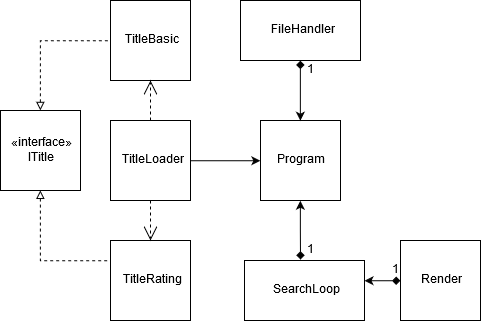

The diagram above was exported from draw.io. Its source (the exported page's mxGraphModel, read from the mxfile embedded in the PNG):
<mxGraphModel dx="716" dy="397" grid="1" gridSize="10" guides="1" tooltips="1" connect="1" arrows="1" fold="1" page="1" pageScale="1" pageWidth="1169" pageHeight="826" background="#ffffff" math="0" shadow="0">
  <root>
    <mxCell id="0" />
    <mxCell id="1" parent="0" />
    <mxCell id="lAEqwCXEi4UFUCl1Ez3s-1" value="" style="whiteSpace=wrap;html=1;aspect=fixed;" vertex="1" parent="1">
      <mxGeometry x="600" y="280" width="80" height="80" as="geometry" />
    </mxCell>
    <mxCell id="lAEqwCXEi4UFUCl1Ez3s-3" value="Program" style="text;html=1;strokeColor=none;fillColor=none;align=center;verticalAlign=middle;whiteSpace=wrap;rounded=0;" vertex="1" parent="1">
      <mxGeometry x="600" y="280" width="80" height="80" as="geometry" />
    </mxCell>
    <mxCell id="lAEqwCXEi4UFUCl1Ez3s-5" value="" style="whiteSpace=wrap;html=1;aspect=fixed;" vertex="1" parent="1">
      <mxGeometry x="740" y="400" width="80" height="80" as="geometry" />
    </mxCell>
    <mxCell id="lAEqwCXEi4UFUCl1Ez3s-19" style="edgeStyle=orthogonalEdgeStyle;rounded=0;orthogonalLoop=1;jettySize=auto;html=1;exitX=0;exitY=0.5;exitDx=0;exitDy=0;startArrow=diamond;startFill=1;" edge="1" parent="1" source="lAEqwCXEi4UFUCl1Ez3s-7">
      <mxGeometry relative="1" as="geometry">
        <mxPoint x="750" y="320" as="sourcePoint" />
        <mxPoint x="704" y="440" as="targetPoint" />
      </mxGeometry>
    </mxCell>
    <mxCell id="lAEqwCXEi4UFUCl1Ez3s-7" value="Render" style="text;html=1;strokeColor=none;fillColor=none;align=center;verticalAlign=middle;whiteSpace=wrap;rounded=0;" vertex="1" parent="1">
      <mxGeometry x="740" y="400" width="80" height="80" as="geometry" />
    </mxCell>
    <mxCell id="lAEqwCXEi4UFUCl1Ez3s-12" style="edgeStyle=orthogonalEdgeStyle;rounded=0;orthogonalLoop=1;jettySize=auto;html=1;entryX=0.5;entryY=1;entryDx=0;entryDy=0;" edge="1" parent="1">
      <mxGeometry relative="1" as="geometry">
        <mxPoint x="639.8095238095239" y="460" as="sourcePoint" />
        <mxPoint x="639.8095238095239" y="459.80952380952374" as="targetPoint" />
        <Array as="points">
          <mxPoint x="640" y="460" />
          <mxPoint x="640" y="460" />
        </Array>
      </mxGeometry>
    </mxCell>
    <mxCell id="lAEqwCXEi4UFUCl1Ez3s-27" style="edgeStyle=orthogonalEdgeStyle;rounded=0;orthogonalLoop=1;jettySize=auto;html=1;entryX=0.5;entryY=1;entryDx=0;entryDy=0;startArrow=diamond;startFill=1;" edge="1" parent="1" target="lAEqwCXEi4UFUCl1Ez3s-3">
      <mxGeometry relative="1" as="geometry">
        <mxPoint x="640" y="419" as="sourcePoint" />
      </mxGeometry>
    </mxCell>
    <mxCell id="lAEqwCXEi4UFUCl1Ez3s-17" value="SearchLoop" style="rounded=0;whiteSpace=wrap;html=1;" vertex="1" parent="1">
      <mxGeometry x="584" y="420" width="120" height="60" as="geometry" />
    </mxCell>
    <mxCell id="lAEqwCXEi4UFUCl1Ez3s-29" value="1" style="text;html=1;strokeColor=none;fillColor=none;align=center;verticalAlign=middle;whiteSpace=wrap;rounded=0;" vertex="1" parent="1">
      <mxGeometry x="730" y="420" width="10" height="20" as="geometry" />
    </mxCell>
    <mxCell id="lAEqwCXEi4UFUCl1Ez3s-32" value="1" style="text;html=1;strokeColor=none;fillColor=none;align=center;verticalAlign=middle;whiteSpace=wrap;rounded=0;" vertex="1" parent="1">
      <mxGeometry x="630" y="400" width="40" height="20" as="geometry" />
    </mxCell>
    <mxCell id="lAEqwCXEi4UFUCl1Ez3s-34" style="edgeStyle=orthogonalEdgeStyle;rounded=0;orthogonalLoop=1;jettySize=auto;html=1;entryX=0.5;entryY=0;entryDx=0;entryDy=0;exitX=0.5;exitY=1;exitDx=0;exitDy=0;startArrow=diamond;startFill=1;" edge="1" parent="1" source="lAEqwCXEi4UFUCl1Ez3s-33" target="lAEqwCXEi4UFUCl1Ez3s-3">
      <mxGeometry relative="1" as="geometry">
        <mxPoint x="640" y="240" as="sourcePoint" />
      </mxGeometry>
    </mxCell>
    <mxCell id="lAEqwCXEi4UFUCl1Ez3s-33" value="FileHandler" style="rounded=0;whiteSpace=wrap;html=1;" vertex="1" parent="1">
      <mxGeometry x="580" y="160" width="120" height="60" as="geometry" />
    </mxCell>
    <mxCell id="lAEqwCXEi4UFUCl1Ez3s-36" value="1" style="text;html=1;strokeColor=none;fillColor=none;align=center;verticalAlign=middle;whiteSpace=wrap;rounded=0;" vertex="1" parent="1">
      <mxGeometry x="630" y="220" width="40" height="20" as="geometry" />
    </mxCell>
    <mxCell id="lAEqwCXEi4UFUCl1Ez3s-37" value="&lt;div&gt;«interface»&lt;/div&gt;&lt;div&gt;ITitle&lt;br&gt;&lt;/div&gt;" style="whiteSpace=wrap;html=1;aspect=fixed;" vertex="1" parent="1">
      <mxGeometry x="340" y="270" width="80" height="80" as="geometry" />
    </mxCell>
    <mxCell id="lAEqwCXEi4UFUCl1Ez3s-61" style="edgeStyle=orthogonalEdgeStyle;rounded=0;orthogonalLoop=1;jettySize=auto;html=1;dashed=1;startArrow=block;startFill=0;endArrow=none;endFill=0;exitX=0.5;exitY=0;exitDx=0;exitDy=0;entryX=0;entryY=0.5;entryDx=0;entryDy=0;" edge="1" parent="1" source="lAEqwCXEi4UFUCl1Ez3s-37" target="lAEqwCXEi4UFUCl1Ez3s-38">
      <mxGeometry relative="1" as="geometry" />
    </mxCell>
    <mxCell id="lAEqwCXEi4UFUCl1Ez3s-38" value="TitleBasic" style="whiteSpace=wrap;html=1;aspect=fixed;" vertex="1" parent="1">
      <mxGeometry x="450" y="160" width="80" height="80" as="geometry" />
    </mxCell>
    <mxCell id="lAEqwCXEi4UFUCl1Ez3s-60" style="edgeStyle=orthogonalEdgeStyle;rounded=0;orthogonalLoop=1;jettySize=auto;html=1;dashed=1;startArrow=block;startFill=0;exitX=0.5;exitY=1;exitDx=0;exitDy=0;endArrow=none;endFill=0;entryX=0;entryY=0.5;entryDx=0;entryDy=0;" edge="1" parent="1" source="lAEqwCXEi4UFUCl1Ez3s-37" target="lAEqwCXEi4UFUCl1Ez3s-39">
      <mxGeometry relative="1" as="geometry">
        <mxPoint x="440" y="420" as="targetPoint" />
        <Array as="points">
          <mxPoint x="380" y="420" />
        </Array>
      </mxGeometry>
    </mxCell>
    <mxCell id="lAEqwCXEi4UFUCl1Ez3s-39" value="TitleRating" style="whiteSpace=wrap;html=1;aspect=fixed;" vertex="1" parent="1">
      <mxGeometry x="450" y="400" width="80" height="80" as="geometry" />
    </mxCell>
    <mxCell id="lAEqwCXEi4UFUCl1Ez3s-62" style="edgeStyle=orthogonalEdgeStyle;rounded=0;orthogonalLoop=1;jettySize=auto;html=1;entryX=0;entryY=0.5;entryDx=0;entryDy=0;startArrow=none;startFill=0;endArrow=classic;endFill=1;" edge="1" parent="1" source="lAEqwCXEi4UFUCl1Ez3s-40" target="lAEqwCXEi4UFUCl1Ez3s-3">
      <mxGeometry relative="1" as="geometry" />
    </mxCell>
    <mxCell id="lAEqwCXEi4UFUCl1Ez3s-63" style="endArrow=open;endSize=12;dashed=1;html=1;fontFamily=Helvetica;fontSize=11;fontColor=#000000;align=center;startFill=0;endFill=1;strokeColor=#000000;edgeStyle=orthogonalEdgeStyle;" edge="1" parent="1" source="lAEqwCXEi4UFUCl1Ez3s-40" target="lAEqwCXEi4UFUCl1Ez3s-38">
      <mxGeometry relative="1" as="geometry" />
    </mxCell>
    <mxCell id="lAEqwCXEi4UFUCl1Ez3s-40" value="TitleLoader" style="whiteSpace=wrap;html=1;aspect=fixed;" vertex="1" parent="1">
      <mxGeometry x="450" y="280" width="80" height="80" as="geometry" />
    </mxCell>
    <mxCell id="lAEqwCXEi4UFUCl1Ez3s-65" value="" style="endArrow=open;endSize=12;dashed=1;html=1;entryX=0.5;entryY=0;entryDx=0;entryDy=0;" edge="1" parent="1" source="lAEqwCXEi4UFUCl1Ez3s-40" target="lAEqwCXEi4UFUCl1Ez3s-39">
      <mxGeometry y="20" width="160" relative="1" as="geometry">
        <mxPoint x="490" y="360" as="sourcePoint" />
        <mxPoint x="490" y="520" as="targetPoint" />
        <mxPoint as="offset" />
      </mxGeometry>
    </mxCell>
  </root>
</mxGraphModel>